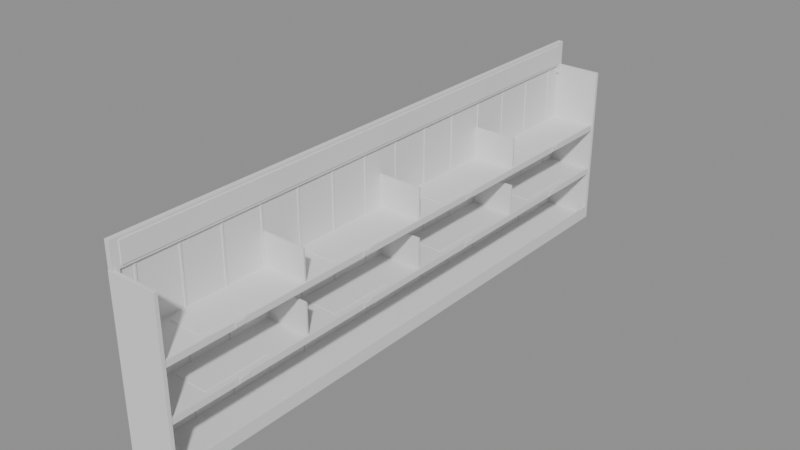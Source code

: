 # Source: SM_StockShelf_T2.blend  (saved by Blender 4.5.90; exported with 4.5.12 LTS)
import bpy
from mathutils import Matrix  # noqa: F401  (used for matrix-valued properties, if any)

bpy.ops.wm.read_factory_settings(use_empty=True)
scene = bpy.context.scene
scene.name = 'Scene'

# ---- materials (node trees are filled in below, after node groups)
mat_counter_top = bpy.data.materials.new('counter_top')
mat_product_orange = bpy.data.materials.new('product_orange')
mat_product_blue = bpy.data.materials.new('product_blue')
mat_gunmetal = bpy.data.materials.new('gunmetal')
mat_stock_sign = bpy.data.materials.new('stock_sign')
mat_product_white = bpy.data.materials.new('product_white')
mat_product_yellow = bpy.data.materials.new('product_yellow')
mat_product_red = bpy.data.materials.new('product_red')
mat_product_tan = bpy.data.materials.new('product_tan')

# ---- material node trees

# ---- meshes
me_sm_stockshelf_t2 = bpy.data.meshes.new('SM_StockShelf_T2')
me_sm_stockshelf_t2.from_pydata([(-0.2857, -3.482, 0.0), (-0.2857, -3.482, 0.06), (-0.2857, 3.482, 0.0), (-0.2857, 3.482, 0.06), (0.2857, -3.482, 0.0), (0.2857, -3.482, 0.06), (0.2857, 3.482, 0.0), (0.2857, 3.482, 0.06), (-0.3, -3.5, 0.0), (-0.3, -3.5, 2.0), (-0.3, -3.46, 0.0), (-0.3, -3.46, 2.0), (0.3, -3.5, 0.0), (0.3, -3.5, 2.0), (0.3, -3.46, 0.0), (0.3, -3.46, 2.0), (-0.3, 3.46, 0.0), (-0.3, 3.46, 2.0), (-0.3, 3.5, 0.0), (-0.3, 3.5, 2.0), (0.3, 3.46, 0.0), (0.3, 3.46, 2.0), (0.3, 3.5, 0.0), (0.3, 3.5, 2.0), (-0.3, -3.46, 0.06), (-0.3, -3.46, 2.0), (-0.3, 3.46, 0.06), (-0.3, 3.46, 2.0), (-0.27, -3.46, 0.06), (-0.27, -3.46, 2.0), (-0.27, 3.46, 0.06), (-0.27, 3.46, 2.0), (-0.27, -3.26, 0.06), (-0.27, -3.26, 2.0), (-0.27, -3.24, 0.06), (-0.27, -3.24, 2.0), (-0.26, -3.26, 0.06), (-0.26, -3.26, 2.0), (-0.26, -3.24, 0.06), (-0.26, -3.24, 2.0), (-0.27, -2.76, 0.06), (-0.27, -2.76, 2.0), (-0.27, -2.74, 0.06), (-0.27, -2.74, 2.0), (-0.26, -2.76, 0.06), (-0.26, -2.76, 2.0), (-0.26, -2.74, 0.06), (-0.26, -2.74, 2.0), (-0.27, -2.26, 0.06), (-0.27, -2.26, 2.0), (-0.27, -2.24, 0.06), (-0.27, -2.24, 2.0), (-0.26, -2.26, 0.06), (-0.26, -2.26, 2.0), (-0.26, -2.24, 0.06), (-0.26, -2.24, 2.0), (-0.27, -1.76, 0.06), (-0.27, -1.76, 2.0), (-0.27, -1.74, 0.06), (-0.27, -1.74, 2.0), (-0.26, -1.76, 0.06), (-0.26, -1.76, 2.0), (-0.26, -1.74, 0.06), (-0.26, -1.74, 2.0), (-0.27, -1.26, 0.06), (-0.27, -1.26, 2.0), (-0.27, -1.24, 0.06), (-0.27, -1.24, 2.0), (-0.26, -1.26, 0.06), (-0.26, -1.26, 2.0), (-0.26, -1.24, 0.06), (-0.26, -1.24, 2.0), (-0.27, -0.76, 0.06), (-0.27, -0.76, 2.0), (-0.27, -0.74, 0.06), (-0.27, -0.74, 2.0), (-0.26, -0.76, 0.06), (-0.26, -0.76, 2.0), (-0.26, -0.74, 0.06), (-0.26, -0.74, 2.0), (-0.27, -0.26, 0.06), (-0.27, -0.26, 2.0), (-0.27, -0.24, 0.06), (-0.27, -0.24, 2.0), (-0.26, -0.26, 0.06), (-0.26, -0.26, 2.0), (-0.26, -0.24, 0.06), (-0.26, -0.24, 2.0), (-0.27, 0.24, 0.06), (-0.27, 0.24, 2.0), (-0.27, 0.26, 0.06), (-0.27, 0.26, 2.0), (-0.26, 0.24, 0.06), (-0.26, 0.24, 2.0), (-0.26, 0.26, 0.06), (-0.26, 0.26, 2.0), (-0.27, 0.74, 0.06), (-0.27, 0.74, 2.0), (-0.27, 0.76, 0.06), (-0.27, 0.76, 2.0), (-0.26, 0.74, 0.06), (-0.26, 0.74, 2.0), (-0.26, 0.76, 0.06), (-0.26, 0.76, 2.0), (-0.27, 1.24, 0.06), (-0.27, 1.24, 2.0), (-0.27, 1.26, 0.06), (-0.27, 1.26, 2.0), (-0.26, 1.24, 0.06), (-0.26, 1.24, 2.0), (-0.26, 1.26, 0.06), (-0.26, 1.26, 2.0), (-0.27, 1.74, 0.06), (-0.27, 1.74, 2.0), (-0.27, 1.76, 0.06), (-0.27, 1.76, 2.0), (-0.26, 1.74, 0.06), (-0.26, 1.74, 2.0), (-0.26, 1.76, 0.06), (-0.26, 1.76, 2.0), (-0.27, 2.24, 0.06), (-0.27, 2.24, 2.0), (-0.27, 2.26, 0.06), (-0.27, 2.26, 2.0), (-0.26, 2.24, 0.06), (-0.26, 2.24, 2.0), (-0.26, 2.26, 0.06), (-0.26, 2.26, 2.0), (-0.27, 2.74, 0.06), (-0.27, 2.74, 2.0), (-0.27, 2.76, 0.06), (-0.27, 2.76, 2.0), (-0.26, 2.74, 0.06), (-0.26, 2.74, 2.0), (-0.26, 2.76, 0.06), (-0.26, 2.76, 2.0), (-0.27, 3.24, 0.06), (-0.27, 3.24, 2.0), (-0.27, 3.26, 0.06), (-0.27, 3.26, 2.0), (-0.26, 3.24, 0.06), (-0.26, 3.24, 2.0), (-0.26, 3.26, 0.06), (-0.26, 3.26, 2.0), (0.27, -3.46, 0.0), (0.27, -3.46, 0.16), (0.27, 3.46, 0.0), (0.27, 3.46, 0.16), (0.3, -3.46, 0.0), (0.3, -3.46, 0.16), (0.3, 3.46, 0.0), (0.3, 3.46, 0.16), (-0.3, -3.495, 2.0), (-0.3, -3.495, 2.3), (-0.3, 3.495, 2.0), (-0.3, 3.495, 2.3), (-0.24, -3.495, 2.0), (-0.24, -3.495, 2.3), (-0.24, 3.495, 2.0), (-0.24, 3.495, 2.3), (-0.295, -3.495, 1.9), (-0.295, -3.495, 2.0), (-0.295, -3.42, 1.9), (-0.295, -3.42, 2.0), (-0.24, -3.495, 1.9), (-0.24, -3.495, 2.0), (-0.24, -3.42, 1.9), (-0.24, -3.42, 2.0), (-0.295, 3.42, 1.9), (-0.295, 3.42, 2.0), (-0.295, 3.495, 1.9), (-0.295, 3.495, 2.0), (-0.24, 3.42, 1.9), (-0.24, 3.42, 2.0), (-0.24, 3.495, 1.9), (-0.24, 3.495, 2.0), (-0.24, -3.4, 2.03), (-0.24, -3.4, 2.27), (-0.24, 3.4, 2.03), (-0.24, 3.4, 2.27), (-0.23, -3.4, 2.03), (-0.23, -3.4, 2.27), (-0.23, 3.4, 2.03), (-0.23, 3.4, 2.27), (-0.27, -3.46, 0.67), (-0.27, -3.46, 0.7), (-0.27, 3.46, 0.67), (-0.27, 3.46, 0.7), (0.27, -3.46, 0.67), (0.27, -3.46, 0.7), (0.27, 3.46, 0.67), (0.27, 3.46, 0.7), (0.27, -3.46, 0.64), (0.27, -3.46, 0.715), (0.27, 3.46, 0.64), (0.27, 3.46, 0.715), (0.293, -3.46, 0.64), (0.293, -3.46, 0.715), (0.293, 3.46, 0.64), (0.293, 3.46, 0.715), (0.293, -2.655, 0.65), (0.293, -2.655, 0.705), (0.293, -2.535, 0.65), (0.293, -2.535, 0.705), (0.3, -2.655, 0.65), (0.3, -2.655, 0.705), (0.3, -2.535, 0.65), (0.3, -2.535, 0.705), (-0.2, -2.995, 0.7), (-0.2, -2.995, 0.706), (-0.2, -2.195, 0.7), (-0.2, -2.195, 0.706), (0.2, -2.995, 0.7), (0.2, -2.995, 0.706), (0.2, -2.195, 0.7), (0.2, -2.195, 0.706), (0.293, -0.925, 0.65), (0.293, -0.925, 0.705), (0.293, -0.805, 0.65), (0.293, -0.805, 0.705), (0.3, -0.925, 0.65), (0.3, -0.925, 0.705), (0.3, -0.805, 0.65), (0.3, -0.805, 0.705), (-0.2, -1.265, 0.7), (-0.2, -1.265, 0.706), (-0.2, -0.465, 0.7), (-0.2, -0.465, 0.706), (0.2, -1.265, 0.7), (0.2, -1.265, 0.706), (0.2, -0.465, 0.7), (0.2, -0.465, 0.706), (0.293, 0.805, 0.65), (0.293, 0.805, 0.705), (0.293, 0.925, 0.65), (0.293, 0.925, 0.705), (0.3, 0.805, 0.65), (0.3, 0.805, 0.705), (0.3, 0.925, 0.65), (0.3, 0.925, 0.705), (-0.2, 0.465, 0.7), (-0.2, 0.465, 0.706), (-0.2, 1.265, 0.7), (-0.2, 1.265, 0.706), (0.2, 0.465, 0.7), (0.2, 0.465, 0.706), (0.2, 1.265, 0.7), (0.2, 1.265, 0.706), (0.293, 2.535, 0.65), (0.293, 2.535, 0.705), (0.293, 2.655, 0.65), (0.293, 2.655, 0.705), (0.3, 2.535, 0.65), (0.3, 2.535, 0.705), (0.3, 2.655, 0.65), (0.3, 2.655, 0.705), (-0.2, 2.195, 0.7), (-0.2, 2.195, 0.706), (-0.2, 2.995, 0.7), (-0.2, 2.995, 0.706), (0.2, 2.195, 0.7), (0.2, 2.195, 0.706), (0.2, 2.995, 0.7), (0.2, 2.995, 0.706), (-0.27, -1.74, 0.7), (-0.27, -1.74, 1.08), (-0.27, -1.72, 0.7), (-0.27, -1.72, 1.08), (0.27, -1.74, 0.7), (0.27, -1.74, 1.08), (0.27, -1.72, 0.7), (0.27, -1.72, 1.08), (-0.27, -0.01, 0.7), (-0.27, -0.01, 1.08), (-0.27, 0.01, 0.7), (-0.27, 0.01, 1.08), (0.27, -0.01, 0.7), (0.27, -0.01, 1.08), (0.27, 0.01, 0.7), (0.27, 0.01, 1.08), (-0.27, 1.72, 0.7), (-0.27, 1.72, 1.08), (-0.27, 1.74, 0.7), (-0.27, 1.74, 1.08), (0.27, 1.72, 0.7), (0.27, 1.72, 1.08), (0.27, 1.74, 0.7), (0.27, 1.74, 1.08), (-0.27, -3.46, 1.27), (-0.27, -3.46, 1.3), (-0.27, 3.46, 1.27), (-0.27, 3.46, 1.3), (0.27, -3.46, 1.27), (0.27, -3.46, 1.3), (0.27, 3.46, 1.27), (0.27, 3.46, 1.3), (0.27, -3.46, 1.24), (0.27, -3.46, 1.315), (0.27, 3.46, 1.24), (0.27, 3.46, 1.315), (0.293, -3.46, 1.24), (0.293, -3.46, 1.315), (0.293, 3.46, 1.24), (0.293, 3.46, 1.315), (0.293, -2.655, 1.25), (0.293, -2.655, 1.305), (0.293, -2.535, 1.25), (0.293, -2.535, 1.305), (0.3, -2.655, 1.25), (0.3, -2.655, 1.305), (0.3, -2.535, 1.25), (0.3, -2.535, 1.305), (-0.2, -2.995, 1.3), (-0.2, -2.995, 1.306), (-0.2, -2.195, 1.3), (-0.2, -2.195, 1.306), (0.2, -2.995, 1.3), (0.2, -2.995, 1.306), (0.2, -2.195, 1.3), (0.2, -2.195, 1.306), (0.293, -0.925, 1.25), (0.293, -0.925, 1.305), (0.293, -0.805, 1.25), (0.293, -0.805, 1.305), (0.3, -0.925, 1.25), (0.3, -0.925, 1.305), (0.3, -0.805, 1.25), (0.3, -0.805, 1.305), (-0.2, -1.265, 1.3), (-0.2, -1.265, 1.306), (-0.2, -0.465, 1.3), (-0.2, -0.465, 1.306), (0.2, -1.265, 1.3), (0.2, -1.265, 1.306), (0.2, -0.465, 1.3), (0.2, -0.465, 1.306), (0.293, 0.805, 1.25), (0.293, 0.805, 1.305), (0.293, 0.925, 1.25), (0.293, 0.925, 1.305), (0.3, 0.805, 1.25), (0.3, 0.805, 1.305), (0.3, 0.925, 1.25), (0.3, 0.925, 1.305), (-0.2, 0.465, 1.3), (-0.2, 0.465, 1.306), (-0.2, 1.265, 1.3), (-0.2, 1.265, 1.306), (0.2, 0.465, 1.3), (0.2, 0.465, 1.306), (0.2, 1.265, 1.3), (0.2, 1.265, 1.306), (0.293, 2.535, 1.25), (0.293, 2.535, 1.305), (0.293, 2.655, 1.25), (0.293, 2.655, 1.305), (0.3, 2.535, 1.25), (0.3, 2.535, 1.305), (0.3, 2.655, 1.25), (0.3, 2.655, 1.305), (-0.2, 2.195, 1.3), (-0.2, 2.195, 1.306), (-0.2, 2.995, 1.3), (-0.2, 2.995, 1.306), (0.2, 2.195, 1.3), (0.2, 2.195, 1.306), (0.2, 2.995, 1.3), (0.2, 2.995, 1.306), (-0.27, -1.74, 1.3), (-0.27, -1.74, 1.68), (-0.27, -1.72, 1.3), (-0.27, -1.72, 1.68), (0.27, -1.74, 1.3), (0.27, -1.74, 1.68), (0.27, -1.72, 1.3), (0.27, -1.72, 1.68), (-0.27, -0.01, 1.3), (-0.27, -0.01, 1.68), (-0.27, 0.01, 1.3), (-0.27, 0.01, 1.68), (0.27, -0.01, 1.3), (0.27, -0.01, 1.68), (0.27, 0.01, 1.3), (0.27, 0.01, 1.68), (-0.27, 1.72, 1.3), (-0.27, 1.72, 1.68), (-0.27, 1.74, 1.3), (-0.27, 1.74, 1.68), (0.27, 1.72, 1.3), (0.27, 1.72, 1.68), (0.27, 1.74, 1.3), (0.27, 1.74, 1.68)], [], [(0, 1, 3, 2), (2, 3, 7, 6), (6, 7, 5, 4), (4, 5, 1, 0), (2, 6, 4, 0), (7, 3, 1, 5), (8, 9, 11, 10), (10, 11, 15, 14), (14, 15, 13, 12), (12, 13, 9, 8), (10, 14, 12, 8), (15, 11, 9, 13), (16, 17, 19, 18), (18, 19, 23, 22), (22, 23, 21, 20), (20, 21, 17, 16), (18, 22, 20, 16), (23, 19, 17, 21), (24, 25, 27, 26), (26, 27, 31, 30), (30, 31, 29, 28), (28, 29, 25, 24), (26, 30, 28, 24), (31, 27, 25, 29), (32, 33, 35, 34), (34, 35, 39, 38), (38, 39, 37, 36), (36, 37, 33, 32), (34, 38, 36, 32), (39, 35, 33, 37), (40, 41, 43, 42), (42, 43, 47, 46), (46, 47, 45, 44), (44, 45, 41, 40), (42, 46, 44, 40), (47, 43, 41, 45), (48, 49, 51, 50), (50, 51, 55, 54), (54, 55, 53, 52), (52, 53, 49, 48), (50, 54, 52, 48), (55, 51, 49, 53), (56, 57, 59, 58), (58, 59, 63, 62), (62, 63, 61, 60), (60, 61, 57, 56), (58, 62, 60, 56), (63, 59, 57, 61), (64, 65, 67, 66), (66, 67, 71, 70), (70, 71, 69, 68), (68, 69, 65, 64), (66, 70, 68, 64), (71, 67, 65, 69), (72, 73, 75, 74), (74, 75, 79, 78), (78, 79, 77, 76), (76, 77, 73, 72), (74, 78, 76, 72), (79, 75, 73, 77), (80, 81, 83, 82), (82, 83, 87, 86), (86, 87, 85, 84), (84, 85, 81, 80), (82, 86, 84, 80), (87, 83, 81, 85), (88, 89, 91, 90), (90, 91, 95, 94), (94, 95, 93, 92), (92, 93, 89, 88), (90, 94, 92, 88), (95, 91, 89, 93), (96, 97, 99, 98), (98, 99, 103, 102), (102, 103, 101, 100), (100, 101, 97, 96), (98, 102, 100, 96), (103, 99, 97, 101), (104, 105, 107, 106), (106, 107, 111, 110), (110, 111, 109, 108), (108, 109, 105, 104), (106, 110, 108, 104), (111, 107, 105, 109), (112, 113, 115, 114), (114, 115, 119, 118), (118, 119, 117, 116), (116, 117, 113, 112), (114, 118, 116, 112), (119, 115, 113, 117), (120, 121, 123, 122), (122, 123, 127, 126), (126, 127, 125, 124), (124, 125, 121, 120), (122, 126, 124, 120), (127, 123, 121, 125), (128, 129, 131, 130), (130, 131, 135, 134), (134, 135, 133, 132), (132, 133, 129, 128), (130, 134, 132, 128), (135, 131, 129, 133), (136, 137, 139, 138), (138, 139, 143, 142), (142, 143, 141, 140), (140, 141, 137, 136), (138, 142, 140, 136), (143, 139, 137, 141), (144, 145, 147, 146), (146, 147, 151, 150), (150, 151, 149, 148), (148, 149, 145, 144), (146, 150, 148, 144), (151, 147, 145, 149), (152, 153, 155, 154), (154, 155, 159, 158), (158, 159, 157, 156), (156, 157, 153, 152), (154, 158, 156, 152), (159, 155, 153, 157), (160, 161, 163, 162), (162, 163, 167, 166), (166, 167, 165, 164), (164, 165, 161, 160), (162, 166, 164, 160), (167, 163, 161, 165), (168, 169, 171, 170), (170, 171, 175, 174), (174, 175, 173, 172), (172, 173, 169, 168), (170, 174, 172, 168), (175, 171, 169, 173), (176, 177, 179, 178), (178, 179, 183, 182), (182, 183, 181, 180), (180, 181, 177, 176), (178, 182, 180, 176), (183, 179, 177, 181), (184, 185, 187, 186), (186, 187, 191, 190), (190, 191, 189, 188), (188, 189, 185, 184), (186, 190, 188, 184), (191, 187, 185, 189), (192, 193, 195, 194), (194, 195, 199, 198), (198, 199, 197, 196), (196, 197, 193, 192), (194, 198, 196, 192), (199, 195, 193, 197), (200, 201, 203, 202), (202, 203, 207, 206), (206, 207, 205, 204), (204, 205, 201, 200), (202, 206, 204, 200), (207, 203, 201, 205), (208, 209, 211, 210), (210, 211, 215, 214), (214, 215, 213, 212), (212, 213, 209, 208), (210, 214, 212, 208), (215, 211, 209, 213), (216, 217, 219, 218), (218, 219, 223, 222), (222, 223, 221, 220), (220, 221, 217, 216), (218, 222, 220, 216), (223, 219, 217, 221), (224, 225, 227, 226), (226, 227, 231, 230), (230, 231, 229, 228), (228, 229, 225, 224), (226, 230, 228, 224), (231, 227, 225, 229), (232, 233, 235, 234), (234, 235, 239, 238), (238, 239, 237, 236), (236, 237, 233, 232), (234, 238, 236, 232), (239, 235, 233, 237), (240, 241, 243, 242), (242, 243, 247, 246), (246, 247, 245, 244), (244, 245, 241, 240), (242, 246, 244, 240), (247, 243, 241, 245), (248, 249, 251, 250), (250, 251, 255, 254), (254, 255, 253, 252), (252, 253, 249, 248), (250, 254, 252, 248), (255, 251, 249, 253), (256, 257, 259, 258), (258, 259, 263, 262), (262, 263, 261, 260), (260, 261, 257, 256), (258, 262, 260, 256), (263, 259, 257, 261), (264, 265, 267, 266), (266, 267, 271, 270), (270, 271, 269, 268), (268, 269, 265, 264), (266, 270, 268, 264), (271, 267, 265, 269), (272, 273, 275, 274), (274, 275, 279, 278), (278, 279, 277, 276), (276, 277, 273, 272), (274, 278, 276, 272), (279, 275, 273, 277), (280, 281, 283, 282), (282, 283, 287, 286), (286, 287, 285, 284), (284, 285, 281, 280), (282, 286, 284, 280), (287, 283, 281, 285), (288, 289, 291, 290), (290, 291, 295, 294), (294, 295, 293, 292), (292, 293, 289, 288), (290, 294, 292, 288), (295, 291, 289, 293), (296, 297, 299, 298), (298, 299, 303, 302), (302, 303, 301, 300), (300, 301, 297, 296), (298, 302, 300, 296), (303, 299, 297, 301), (304, 305, 307, 306), (306, 307, 311, 310), (310, 311, 309, 308), (308, 309, 305, 304), (306, 310, 308, 304), (311, 307, 305, 309), (312, 313, 315, 314), (314, 315, 319, 318), (318, 319, 317, 316), (316, 317, 313, 312), (314, 318, 316, 312), (319, 315, 313, 317), (320, 321, 323, 322), (322, 323, 327, 326), (326, 327, 325, 324), (324, 325, 321, 320), (322, 326, 324, 320), (327, 323, 321, 325), (328, 329, 331, 330), (330, 331, 335, 334), (334, 335, 333, 332), (332, 333, 329, 328), (330, 334, 332, 328), (335, 331, 329, 333), (336, 337, 339, 338), (338, 339, 343, 342), (342, 343, 341, 340), (340, 341, 337, 336), (338, 342, 340, 336), (343, 339, 337, 341), (344, 345, 347, 346), (346, 347, 351, 350), (350, 351, 349, 348), (348, 349, 345, 344), (346, 350, 348, 344), (351, 347, 345, 349), (352, 353, 355, 354), (354, 355, 359, 358), (358, 359, 357, 356), (356, 357, 353, 352), (354, 358, 356, 352), (359, 355, 353, 357), (360, 361, 363, 362), (362, 363, 367, 366), (366, 367, 365, 364), (364, 365, 361, 360), (362, 366, 364, 360), (367, 363, 361, 365), (368, 369, 371, 370), (370, 371, 375, 374), (374, 375, 373, 372), (372, 373, 369, 368), (370, 374, 372, 368), (375, 371, 369, 373), (376, 377, 379, 378), (378, 379, 383, 382), (382, 383, 381, 380), (380, 381, 377, 376), (378, 382, 380, 376), (383, 379, 377, 381), (384, 385, 387, 386), (386, 387, 391, 390), (390, 391, 389, 388), (388, 389, 385, 384), (386, 390, 388, 384), (391, 387, 385, 389)])
me_sm_stockshelf_t2.polygons.foreach_set('material_index', [0, 0, 0, 0, 0, 0, 1, 1, 1, 1, 1, 1, 1, 1, 1, 1, 1, 1, 2, 2, 2, 2, 2, 2, 3, 3, 3, 3, 3, 3, 3, 3, 3, 3, 3, 3, 3, 3, 3, 3, 3, 3, 3, 3, 3, 3, 3, 3, 3, 3, 3, 3, 3, 3, 3, 3, 3, 3, 3, 3, 3, 3, 3, 3, 3, 3, 3, 3, 3, 3, 3, 3, 3, 3, 3, 3, 3, 3, 3, 3, 3, 3, 3, 3, 3, 3, 3, 3, 3, 3, 3, 3, 3, 3, 3, 3, 3, 3, 3, 3, 3, 3, 3, 3, 3, 3, 3, 3, 1, 1, 1, 1, 1, 1, 4, 4, 4, 4, 4, 4, 4, 4, 4, 4, 4, 4, 4, 4, 4, 4, 4, 4, 5, 5, 5, 5, 5, 5, 5, 5, 5, 5, 5, 5, 6, 6, 6, 6, 6, 6, 7, 7, 7, 7, 7, 7, 8, 8, 8, 8, 8, 8, 7, 7, 7, 7, 7, 7, 8, 8, 8, 8, 8, 8, 7, 7, 7, 7, 7, 7, 8, 8, 8, 8, 8, 8, 7, 7, 7, 7, 7, 7, 8, 8, 8, 8, 8, 8, 3, 3, 3, 3, 3, 3, 3, 3, 3, 3, 3, 3, 3, 3, 3, 3, 3, 3, 5, 5, 5, 5, 5, 5, 6, 6, 6, 6, 6, 6, 7, 7, 7, 7, 7, 7, 8, 8, 8, 8, 8, 8, 7, 7, 7, 7, 7, 7, 8, 8, 8, 8, 8, 8, 7, 7, 7, 7, 7, 7, 8, 8, 8, 8, 8, 8, 7, 7, 7, 7, 7, 7, 8, 8, 8, 8, 8, 8, 3, 3, 3, 3, 3, 3, 3, 3, 3, 3, 3, 3, 3, 3, 3, 3, 3, 3])
me_sm_stockshelf_t2.materials.append(mat_counter_top)
me_sm_stockshelf_t2.materials.append(mat_product_orange)
me_sm_stockshelf_t2.materials.append(mat_product_blue)
me_sm_stockshelf_t2.materials.append(mat_gunmetal)
me_sm_stockshelf_t2.materials.append(mat_stock_sign)
me_sm_stockshelf_t2.materials.append(mat_product_white)
me_sm_stockshelf_t2.materials.append(mat_product_yellow)
me_sm_stockshelf_t2.materials.append(mat_product_red)
me_sm_stockshelf_t2.materials.append(mat_product_tan)
me_sm_stockshelf_t2.update()

# ---- objects
ob_sm_stockshelf_t2 = bpy.data.objects.new('SM_StockShelf_T2', me_sm_stockshelf_t2)

# ---- transforms, parenting, visibility, modifiers, constraints
ob_sm_stockshelf_t2.location = (0.0, 0.0, 0.0)

# ---- collection membership
scene.collection.objects.link(ob_sm_stockshelf_t2)

# ---- scene / render settings (as saved in the file)
scene.frame_start = 1; scene.frame_end = 250; scene.frame_set(1)
scene.render.engine = 'BLENDER_EEVEE_NEXT'
bpy.context.view_layer.update()

# ---- added for rendering (the .blend has no active camera and no usable light): camera, sun + grey world if the file has none
cam_auto = bpy.data.cameras.new('AutoCamera')
cam_auto.lens = 50.0
cam_auto.sensor_width = 36.0
cam_auto.clip_end = 1000.0
ob_auto_camera = bpy.data.objects.new('AutoCamera', cam_auto)
scene.collection.objects.link(ob_auto_camera)
ob_auto_camera.location = (6.83978, -8.20774, 6.62183)
ob_auto_camera.rotation_euler = (1.09748, -7.21219e-08, 0.694738)
scene.camera = ob_auto_camera
light_auto_sun = bpy.data.lights.new('AutoSun', 'SUN')
light_auto_sun.energy = 3.0
light_auto_sun.angle = 0.0523599
ob_auto_sun = bpy.data.objects.new('AutoSun', light_auto_sun)
scene.collection.objects.link(ob_auto_sun)
ob_auto_sun.rotation_euler = (0.872665, 0.174533, 0.523599)
if scene.world is None:
    world_auto = bpy.data.worlds.new('AutoWorld')
    world_auto.color = (0.3, 0.3, 0.3)
    scene.world = world_auto
bpy.context.view_layer.update()
